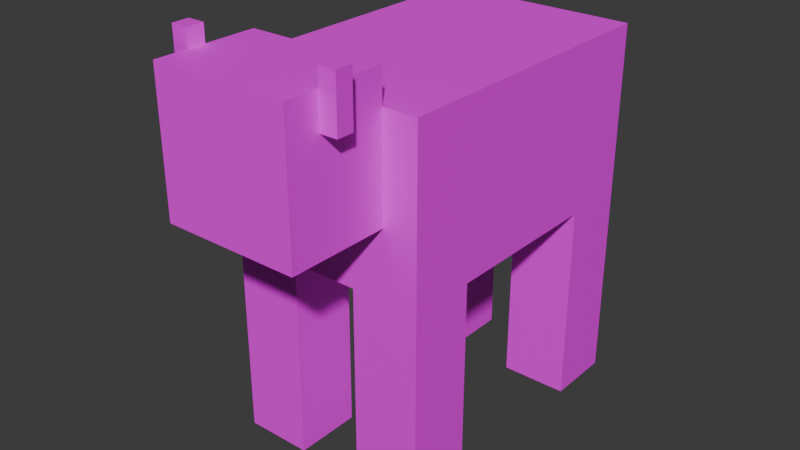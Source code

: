 # Source: Cow.blend  (saved by Blender 4.4.30; exported with 4.5.12 LTS)
import bpy
from mathutils import Matrix  # noqa: F401  (used for matrix-valued properties, if any)

bpy.ops.wm.read_factory_settings(use_empty=True)
scene = bpy.context.scene
scene.name = 'Scene'

# ---- collections
col_cow = bpy.data.collections.new('Cow'); scene.collection.children.link(col_cow)

# ---- images (referenced by path relative to the original .blend; pixels are not part of the script)
import os
ASSET_DIR = os.environ.get("B2B_ASSET_DIR", "")  # directory of the original .blend (textures are referenced by path, not embedded)
HERE = os.path.dirname(os.path.abspath(__file__))  # packed textures are extracted next to this script under _unpacked/

def load_image(name, relpath, width, height, colorspace="sRGB"):
    """Load a texture the original file referenced (path relative to the .blend, or extracted next to this script)."""
    p = next((c for c in (os.path.join(HERE, relpath), os.path.join(ASSET_DIR, relpath)) if relpath and os.path.exists(c)), "")
    if p:
        img = bpy.data.images.load(p, check_existing=True)
        img.name = name
    else:  # same state as the original file: an image datablock whose file is absent (Cycles renders it pink)
        img = bpy.data.images.new(name, width, height)
        img.source = "FILE"
        img.filepath = "//" + (relpath or name)
    img.colorspace_settings.name = colorspace
    return img
img_cowtexture_png = load_image('CowTexture.png', 'CowTexture.png', 1024, 1024, 'sRGB')

# ---- materials (node trees are filled in below, after node groups)
mat_texturematerial = bpy.data.materials.new('TextureMaterial')

# ---- material node trees
mat_texturematerial.use_nodes = True; mat_texturematerial.node_tree.nodes.clear()
_N = mat_texturematerial.node_tree.nodes; _L = mat_texturematerial.node_tree.links
n0 = _N.new('ShaderNodeBsdfPrincipled'); n0.name = 'Principled BSDF'; n0.location = (10, 300)
n1 = _N.new('ShaderNodeOutputMaterial'); n1.name = 'Material Output'; n1.location = (300, 300)
n2 = _N.new('ShaderNodeTexImage'); n2.name = 'Image Texture'; n2.location = (-280, 280)
n2.image = img_cowtexture_png
n2.interpolation = 'Closest'
_L.new(n0.outputs[0], n1.inputs[0])
_L.new(n2.outputs[0], n0.inputs[0])
n1.is_active_output = True

# ---- world
world_world = bpy.data.worlds.new('World'); scene.world = world_world
world_world.use_nodes = True; world_world.node_tree.nodes.clear()
_N = world_world.node_tree.nodes; _L = world_world.node_tree.links
n0 = _N.new('ShaderNodeOutputWorld'); n0.name = 'World Output'; n0.location = (300, 300)
n1 = _N.new('ShaderNodeBackground'); n1.name = 'Background'; n1.location = (10, 300)
n1.inputs[0].default_value = (0.05088, 0.05088, 0.05088, 1.0)
_L.new(n1.outputs[0], n0.inputs[0])
n0.is_active_output = True
world_world.color = (0.05088, 0.05088, 0.05088)
world_world.sun_shadow_jitter_overblur = 0.0

# ---- meshes
me_mesh_008 = bpy.data.meshes.new('Mesh.008')
me_mesh_008.from_pydata([(-6.0, 5.0, -12.0), (-6.0, 9.0, -12.0), (-2.0, 5.0, -12.0), (-6.0, 5.0, 0.0), (-2.0, 5.0, 0.0), (-6.0, 9.0, 0.0), (-2.0, 9.0, 0.0), (-2.0, 9.0, -12.0)], [], [(1, 0, 3, 5), (0, 1, 7, 2), (0, 2, 4, 3), (3, 4, 6, 5), (7, 1, 5, 6), (2, 7, 6, 4)])
me_mesh_008.polygons.foreach_set('use_smooth', [True] * 6)
_k = set([(0, 1), (0, 2), (0, 3), (1, 5), (1, 7), (2, 4), (2, 7), (3, 4), (3, 5), (4, 6), (5, 6), (6, 7)])
me_mesh_008.attributes.new('sharp_edge', 'BOOLEAN', 'EDGE').data.foreach_set('value', [ (min(e.vertices), max(e.vertices)) in _k for e in me_mesh_008.edges])
_uv = me_mesh_008.uv_layers.new(name='UVChannel_1')
_uv.uv.foreach_set('vector', [0.0, 0.5, 0.0625, 0.5, 0.0625, 0.6875, 0.0, 0.6875, 0.125, 0.6875, 0.125, 0.75, 0.1875, 0.75, 0.1875, 0.6875, 0.0625, 0.5, 0.125, 0.5, 0.125, 0.6875, 0.0625, 0.6875, 0.0625, 0.6875, 0.125, 0.6875, 0.125, 0.75, 0.0625, 0.75, 0.1875, 0.5, 0.25, 0.5, 0.25, 0.6875, 0.1875, 0.6875, 0.125, 0.5, 0.1875, 0.5, 0.1875, 0.6875, 0.125, 0.6875])
me_mesh_008.materials.append(mat_texturematerial)
me_mesh_008.update()
me_mesh_008.normals_split_custom_set([tuple(v) for v in zip(*[iter([-1.0, 0.0, 0.0, -1.0, 0.0, 0.0, -1.0, 0.0, 0.0, -1.0, 0.0, 0.0, 0.0, 0.0, -1.0, 0.0, 0.0, -1.0, 0.0, 0.0, -1.0, 0.0, 0.0, -1.0, 0.0, -1.0, 0.0, 0.0, -1.0, 0.0, 0.0, -1.0, 0.0, 0.0, -1.0, 0.0, 0.0, 0.0, 1.0, 0.0, 0.0, 1.0, 0.0, 0.0, 1.0, 0.0, 0.0, 1.0, 0.0, 1.0, 0.0, 0.0, 1.0, 0.0, 0.0, 1.0, 0.0, 0.0, 1.0, 0.0, 1.0, 0.0, 0.0, 1.0, 0.0, 0.0, 1.0, 0.0, 0.0, 1.0, 0.0, 0.0])] * 3)])
me_mesh_009 = bpy.data.meshes.new('Mesh.009')
me_mesh_009.from_pydata([(2.0, 5.0, -12.0), (2.0, 9.0, -12.0), (6.0, 5.0, -12.0), (2.0, 5.0, 0.0), (6.0, 5.0, 0.0), (2.0, 9.0, 0.0), (6.0, 9.0, 0.0), (6.0, 9.0, -12.0)], [], [(1, 0, 3, 5), (0, 1, 7, 2), (0, 2, 4, 3), (3, 4, 6, 5), (7, 1, 5, 6), (2, 7, 6, 4)])
me_mesh_009.polygons.foreach_set('use_smooth', [True] * 6)
_k = set([(0, 1), (0, 2), (0, 3), (1, 5), (1, 7), (2, 4), (2, 7), (3, 4), (3, 5), (4, 6), (5, 6), (6, 7)])
me_mesh_009.attributes.new('sharp_edge', 'BOOLEAN', 'EDGE').data.foreach_set('value', [ (min(e.vertices), max(e.vertices)) in _k for e in me_mesh_009.edges])
_uv = me_mesh_009.uv_layers.new(name='UVChannel_1')
_uv.uv.foreach_set('vector', [0.0, 0.5, 0.0625, 0.5, 0.0625, 0.6875, 0.0, 0.6875, 0.125, 0.6875, 0.125, 0.75, 0.1875, 0.75, 0.1875, 0.6875, 0.0625, 0.5, 0.125, 0.5, 0.125, 0.6875, 0.0625, 0.6875, 0.0625, 0.6875, 0.125, 0.6875, 0.125, 0.75, 0.0625, 0.75, 0.1875, 0.5, 0.25, 0.5, 0.25, 0.6875, 0.1875, 0.6875, 0.125, 0.5, 0.1875, 0.5, 0.1875, 0.6875, 0.125, 0.6875])
me_mesh_009.materials.append(mat_texturematerial)
me_mesh_009.update()
me_mesh_009.normals_split_custom_set([tuple(v) for v in zip(*[iter([-1.0, 0.0, 0.0, -1.0, 0.0, 0.0, -1.0, 0.0, 0.0, -1.0, 0.0, 0.0, 0.0, 0.0, -1.0, 0.0, 0.0, -1.0, 0.0, 0.0, -1.0, 0.0, 0.0, -1.0, 0.0, -1.0, 0.0, 0.0, -1.0, 0.0, 0.0, -1.0, 0.0, 0.0, -1.0, 0.0, 0.0, 0.0, 1.0, 0.0, 0.0, 1.0, 0.0, 0.0, 1.0, 0.0, 0.0, 1.0, 0.0, 1.0, 0.0, 0.0, 1.0, 0.0, 0.0, 1.0, 0.0, 0.0, 1.0, 0.0, 1.0, 0.0, 0.0, 1.0, 0.0, 0.0, 1.0, 0.0, 0.0, 1.0, 0.0, 0.0])] * 3)])
me_mesh_002 = bpy.data.meshes.new('Mesh.002')
me_mesh_002.from_pydata([(-6.0, -9.0, 0.0), (6.0, -9.0, 0.0), (-6.0, 9.0, 0.0), (6.0, 9.0, 0.0), (-6.0, -9.0, 10.0), (6.0, -9.0, 10.0), (-6.0, 9.0, 10.0), (6.0, 9.0, 10.0)], [], [(0, 2, 3, 1), (4, 5, 7, 6), (0, 1, 5, 4), (1, 3, 7, 5), (3, 2, 6, 7), (2, 0, 4, 6)])
me_mesh_002.polygons.foreach_set('use_smooth', [True] * 6)
_k = set([(0, 1), (0, 2), (0, 4), (1, 3), (1, 5), (2, 3), (2, 6), (3, 7), (4, 5), (4, 6), (5, 7), (6, 7)])
me_mesh_002.attributes.new('sharp_edge', 'BOOLEAN', 'EDGE').data.foreach_set('value', [ (min(e.vertices), max(e.vertices)) in _k for e in me_mesh_002.edges])
_uv = me_mesh_002.uv_layers.new(name='UVChannel_1')
_uv.uv.foreach_set('vector', [0.4375, 0.7814, 0.4375, 0.5, 0.625, 0.5, 0.625, 0.7814, 0.9686, 0.7814, 0.7811, 0.7814, 0.7811, 0.5, 0.9686, 0.5, 0.4375, 0.7814, 0.625, 0.7814, 0.625, 0.9375, 0.4375, 0.9375, 0.625, 0.7814, 0.625, 0.5, 0.7811, 0.5, 0.7811, 0.7814, 0.625, 0.7814, 0.8123, 0.7814, 0.8125, 0.9375, 0.625, 0.9375, 0.4375, 0.5, 0.4375, 0.7814, 0.2813, 0.7814, 0.2813, 0.5])
me_mesh_002.materials.append(mat_texturematerial)
me_mesh_002.update()
me_mesh_002.normals_split_custom_set([tuple(v) for v in zip(*[iter([0.0, 0.0, -1.0, 0.0, 0.0, -1.0, 0.0, 0.0, -1.0, 0.0, 0.0, -1.0, 0.0, 0.0, 1.0, 0.0, 0.0, 1.0, 0.0, 0.0, 1.0, 0.0, 0.0, 1.0, 0.0, -1.0, 0.0, 0.0, -1.0, 0.0, 0.0, -1.0, 0.0, 0.0, -1.0, 0.0, 1.0, 0.0, 0.0, 1.0, 0.0, 0.0, 1.0, 0.0, 0.0, 1.0, 0.0, 0.0, 0.0, 1.0, 0.0, 0.0, 1.0, 0.0, 0.0, 1.0, 0.0, 0.0, 1.0, 0.0, -1.0, 0.0, 0.0, -1.0, 0.0, 0.0, -1.0, 0.0, 0.0, -1.0, 0.0, 0.0])] * 3)])
me_mesh_006 = bpy.data.meshes.new('Mesh.006')
me_mesh_006.from_pydata([(-6.0, -9.0, -12.0), (-6.0, -5.0, -12.0), (-2.0, -9.0, -12.0), (-6.0, -9.0, 0.0), (-2.0, -9.0, 0.0), (-6.0, -5.0, 0.0), (-2.0, -5.0, 0.0), (-2.0, -5.0, -12.0)], [], [(1, 0, 3, 5), (0, 1, 7, 2), (0, 2, 4, 3), (3, 4, 6, 5), (7, 1, 5, 6), (2, 7, 6, 4)])
me_mesh_006.polygons.foreach_set('use_smooth', [True] * 6)
_k = set([(0, 1), (0, 2), (0, 3), (1, 5), (1, 7), (2, 4), (2, 7), (3, 4), (3, 5), (4, 6), (5, 6), (6, 7)])
me_mesh_006.attributes.new('sharp_edge', 'BOOLEAN', 'EDGE').data.foreach_set('value', [ (min(e.vertices), max(e.vertices)) in _k for e in me_mesh_006.edges])
_uv = me_mesh_006.uv_layers.new(name='UVChannel_1')
_uv.uv.foreach_set('vector', [0.0, 0.5, 0.0625, 0.5, 0.0625, 0.6875, 0.0, 0.6875, 0.125, 0.6875, 0.125, 0.75, 0.1875, 0.75, 0.1875, 0.6875, 0.0625, 0.5, 0.125, 0.5, 0.125, 0.6875, 0.0625, 0.6875, 0.0625, 0.6875, 0.125, 0.6875, 0.125, 0.75, 0.0625, 0.75, 0.1875, 0.5, 0.25, 0.5, 0.25, 0.6875, 0.1875, 0.6875, 0.125, 0.5, 0.1875, 0.5, 0.1875, 0.6875, 0.125, 0.6875])
me_mesh_006.materials.append(mat_texturematerial)
me_mesh_006.update()
me_mesh_006.normals_split_custom_set([tuple(v) for v in zip(*[iter([-1.0, 0.0, 0.0, -1.0, 0.0, 0.0, -1.0, 0.0, 0.0, -1.0, 0.0, 0.0, 0.0, 0.0, -1.0, 0.0, 0.0, -1.0, 0.0, 0.0, -1.0, 0.0, 0.0, -1.0, 0.0, -1.0, 0.0, 0.0, -1.0, 0.0, 0.0, -1.0, 0.0, 0.0, -1.0, 0.0, 0.0, 0.0, 1.0, 0.0, 0.0, 1.0, 0.0, 0.0, 1.0, 0.0, 0.0, 1.0, 0.0, 1.0, 0.0, 0.0, 1.0, 0.0, 0.0, 1.0, 0.0, 0.0, 1.0, 0.0, 1.0, 0.0, 0.0, 1.0, 0.0, 0.0, 1.0, 0.0, 0.0, 1.0, 0.0, 0.0])] * 3)])
me_mesh_007 = bpy.data.meshes.new('Mesh.007')
me_mesh_007.from_pydata([(2.0, -9.0, -12.0), (2.0, -5.0, -12.0), (6.0, -9.0, -12.0), (2.0, -9.0, 0.0), (6.0, -9.0, 0.0), (2.0, -5.0, 0.0), (6.0, -5.0, 0.0), (6.0, -5.0, -12.0)], [], [(1, 0, 3, 5), (0, 1, 7, 2), (0, 2, 4, 3), (3, 4, 6, 5), (7, 1, 5, 6), (2, 7, 6, 4)])
me_mesh_007.polygons.foreach_set('use_smooth', [True] * 6)
_k = set([(0, 1), (0, 2), (0, 3), (1, 5), (1, 7), (2, 4), (2, 7), (3, 4), (3, 5), (4, 6), (5, 6), (6, 7)])
me_mesh_007.attributes.new('sharp_edge', 'BOOLEAN', 'EDGE').data.foreach_set('value', [ (min(e.vertices), max(e.vertices)) in _k for e in me_mesh_007.edges])
_uv = me_mesh_007.uv_layers.new(name='UVChannel_1')
_uv.uv.foreach_set('vector', [0.0, 0.5, 0.0625, 0.5, 0.0625, 0.6875, 0.0, 0.6875, 0.125, 0.6875, 0.125, 0.75, 0.1875, 0.75, 0.1875, 0.6875, 0.0625, 0.5, 0.125, 0.5, 0.125, 0.6875, 0.0625, 0.6875, 0.0625, 0.6875, 0.125, 0.6875, 0.125, 0.75, 0.0625, 0.75, 0.1875, 0.5, 0.25, 0.5, 0.25, 0.6875, 0.1875, 0.6875, 0.125, 0.5, 0.1875, 0.5, 0.1875, 0.6875, 0.125, 0.6875])
me_mesh_007.materials.append(mat_texturematerial)
me_mesh_007.update()
me_mesh_007.normals_split_custom_set([tuple(v) for v in zip(*[iter([-1.0, 0.0, 0.0, -1.0, 0.0, 0.0, -1.0, 0.0, 0.0, -1.0, 0.0, 0.0, 0.0, 0.0, -1.0, 0.0, 0.0, -1.0, 0.0, 0.0, -1.0, 0.0, 0.0, -1.0, 0.0, -1.0, 0.0, 0.0, -1.0, 0.0, 0.0, -1.0, 0.0, 0.0, -1.0, 0.0, 0.0, 0.0, 1.0, 0.0, 0.0, 1.0, 0.0, 0.0, 1.0, 0.0, 0.0, 1.0, 0.0, 1.0, 0.0, 0.0, 1.0, 0.0, 0.0, 1.0, 0.0, 0.0, 1.0, 0.0, 1.0, 0.0, 0.0, 1.0, 0.0, 0.0, 1.0, 0.0, 0.0, 1.0, 0.0, 0.0])] * 3)])
me_mesh_003 = bpy.data.meshes.new('Mesh.003')
me_mesh_003.from_pydata([(-4.0, -15.0, 4.0), (-4.0, -9.0, 4.0), (4.0, -15.0, 4.0), (-4.0, -15.0, 12.0), (4.0, -15.0, 12.0), (-4.0, -9.0, 12.0), (4.0, -9.0, 12.0), (4.0, -9.0, 4.0)], [], [(1, 0, 3, 5), (0, 1, 7, 2), (0, 2, 4, 3), (3, 4, 6, 5), (7, 1, 5, 6), (2, 7, 6, 4)])
me_mesh_003.polygons.foreach_set('use_smooth', [True] * 6)
_k = set([(0, 1), (0, 2), (0, 3), (1, 5), (1, 7), (2, 4), (2, 7), (3, 4), (3, 5), (4, 6), (5, 6), (6, 7)])
me_mesh_003.attributes.new('sharp_edge', 'BOOLEAN', 'EDGE').data.foreach_set('value', [ (min(e.vertices), max(e.vertices)) in _k for e in me_mesh_003.edges])
_uv = me_mesh_003.uv_layers.new(name='UVChannel_1')
_uv.uv.foreach_set('vector', [0.0, 0.7814, 0.09374, 0.7814, 0.09374, 0.906, 0.0, 0.906, 0.2187, 0.9063, 0.2187, 1.0, 0.3437, 1.0, 0.3437, 0.9063, 0.09374, 0.7814, 0.2187, 0.7814, 0.2187, 0.906, 0.09374, 0.906, 0.09374, 0.906, 0.2187, 0.906, 0.2187, 1.0, 0.09374, 1.0, 0.3125, 0.7814, 0.4374, 0.7814, 0.4374, 0.906, 0.3125, 0.906, 0.2187, 0.7814, 0.3125, 0.7814, 0.3125, 0.906, 0.2187, 0.906])
me_mesh_003.materials.append(mat_texturematerial)
me_mesh_003.update()
me_mesh_003.normals_split_custom_set([tuple(v) for v in zip(*[iter([-1.0, 0.0, 0.0, -1.0, 0.0, 0.0, -1.0, 0.0, 0.0, -1.0, 0.0, 0.0, 0.0, 0.0, -1.0, 0.0, 0.0, -1.0, 0.0, 0.0, -1.0, 0.0, 0.0, -1.0, 0.0, -1.0, 0.0, 0.0, -1.0, 0.0, 0.0, -1.0, 0.0, 0.0, -1.0, 0.0, 0.0, 0.0, 1.0, 0.0, 0.0, 1.0, 0.0, 0.0, 1.0, 0.0, 0.0, 1.0, 0.0, 1.0, 0.0, 0.0, 1.0, 0.0, 0.0, 1.0, 0.0, 0.0, 1.0, 0.0, 1.0, 0.0, 0.0, 1.0, 0.0, 0.0, 1.0, 0.0, 0.0, 1.0, 0.0, 0.0])] * 3)])
me_mesh_004 = bpy.data.meshes.new('Mesh.004')
me_mesh_004.from_pydata([(-5.0, -13.0, 10.0), (-5.0, -12.0, 10.0), (-4.0, -13.0, 10.0), (-5.0, -13.0, 13.0), (-4.0, -13.0, 13.0), (-5.0, -12.0, 13.0), (-4.0, -12.0, 13.0), (-4.0, -12.0, 10.0)], [], [(1, 0, 3, 5), (0, 1, 7, 2), (0, 2, 4, 3), (3, 4, 6, 5), (7, 1, 5, 6), (2, 7, 6, 4)])
me_mesh_004.polygons.foreach_set('use_smooth', [True] * 6)
_k = set([(0, 1), (0, 2), (0, 3), (1, 5), (1, 7), (2, 4), (2, 7), (3, 4), (3, 5), (4, 6), (5, 6), (6, 7)])
me_mesh_004.attributes.new('sharp_edge', 'BOOLEAN', 'EDGE').data.foreach_set('value', [ (min(e.vertices), max(e.vertices)) in _k for e in me_mesh_004.edges])
_uv = me_mesh_004.uv_layers.new(name='UVChannel_1')
_uv.uv.foreach_set('vector', [0.3436, 0.9375, 0.3592, 0.9375, 0.3592, 0.9844, 0.3436, 0.9844, 0.375, 0.9844, 0.375, 1.0, 0.3875, 1.0, 0.3875, 0.9844, 0.3592, 0.9375, 0.3749, 0.9375, 0.3749, 0.9844, 0.3592, 0.9844, 0.3625, 0.9844, 0.375, 0.9844, 0.375, 1.0, 0.3625, 1.0, 0.3905, 0.9375, 0.4062, 0.9375, 0.4062, 0.9844, 0.3905, 0.9844, 0.3749, 0.9375, 0.3905, 0.9375, 0.3905, 0.9844, 0.3749, 0.9844])
me_mesh_004.materials.append(mat_texturematerial)
me_mesh_004.update()
me_mesh_004.normals_split_custom_set([tuple(v) for v in zip(*[iter([-1.0, 0.0, 0.0, -1.0, 0.0, 0.0, -1.0, 0.0, 0.0, -1.0, 0.0, 0.0, 0.0, 0.0, -1.0, 0.0, 0.0, -1.0, 0.0, 0.0, -1.0, 0.0, 0.0, -1.0, 0.0, -1.0, 0.0, 0.0, -1.0, 0.0, 0.0, -1.0, 0.0, 0.0, -1.0, 0.0, 0.0, 0.0, 1.0, 0.0, 0.0, 1.0, 0.0, 0.0, 1.0, 0.0, 0.0, 1.0, 0.0, 1.0, 0.0, 0.0, 1.0, 0.0, 0.0, 1.0, 0.0, 0.0, 1.0, 0.0, 1.0, 0.0, 0.0, 1.0, 0.0, 0.0, 1.0, 0.0, 0.0, 1.0, 0.0, 0.0])] * 3)])
me_mesh_005 = bpy.data.meshes.new('Mesh.005')
me_mesh_005.from_pydata([(4.0, -13.0, 10.0), (4.0, -12.0, 10.0), (5.0, -13.0, 10.0), (4.0, -13.0, 13.0), (5.0, -13.0, 13.0), (4.0, -12.0, 13.0), (5.0, -12.0, 13.0), (5.0, -12.0, 10.0)], [], [(1, 0, 3, 5), (0, 1, 7, 2), (0, 2, 4, 3), (3, 4, 6, 5), (7, 1, 5, 6), (2, 7, 6, 4)])
me_mesh_005.polygons.foreach_set('use_smooth', [True] * 6)
_k = set([(0, 1), (0, 2), (0, 3), (1, 5), (1, 7), (2, 4), (2, 7), (3, 4), (3, 5), (4, 6), (5, 6), (6, 7)])
me_mesh_005.attributes.new('sharp_edge', 'BOOLEAN', 'EDGE').data.foreach_set('value', [ (min(e.vertices), max(e.vertices)) in _k for e in me_mesh_005.edges])
_uv = me_mesh_005.uv_layers.new(name='UVChannel_1')
_uv.uv.foreach_set('vector', [0.3436, 0.9375, 0.3592, 0.9375, 0.3592, 0.9844, 0.3436, 0.9844, 0.375, 0.9844, 0.375, 1.0, 0.3875, 1.0, 0.3875, 0.9844, 0.3592, 0.9375, 0.3749, 0.9375, 0.3749, 0.9844, 0.3592, 0.9844, 0.3625, 0.9844, 0.375, 0.9844, 0.375, 1.0, 0.3625, 1.0, 0.3905, 0.9375, 0.4062, 0.9375, 0.4062, 0.9844, 0.3905, 0.9844, 0.3749, 0.9375, 0.3905, 0.9375, 0.3905, 0.9844, 0.3749, 0.9844])
me_mesh_005.materials.append(mat_texturematerial)
me_mesh_005.update()
me_mesh_005.normals_split_custom_set([tuple(v) for v in zip(*[iter([-1.0, 0.0, 0.0, -1.0, 0.0, 0.0, -1.0, 0.0, 0.0, -1.0, 0.0, 0.0, 0.0, 0.0, -1.0, 0.0, 0.0, -1.0, 0.0, 0.0, -1.0, 0.0, 0.0, -1.0, 0.0, -1.0, 0.0, 0.0, -1.0, 0.0, 0.0, -1.0, 0.0, 0.0, -1.0, 0.0, 0.0, 0.0, 1.0, 0.0, 0.0, 1.0, 0.0, 0.0, 1.0, 0.0, 0.0, 1.0, 0.0, 1.0, 0.0, 0.0, 1.0, 0.0, 0.0, 1.0, 0.0, 0.0, 1.0, 0.0, 1.0, 0.0, 0.0, 1.0, 0.0, 0.0, 1.0, 0.0, 0.0, 1.0, 0.0, 0.0])] * 3)])

# ---- objects
ob_backleftleg = bpy.data.objects.new('BackLeftLeg', me_mesh_008)
ob_backrightleg = bpy.data.objects.new('BackRightLeg', me_mesh_009)
ob_cow_body = bpy.data.objects.new('Cow-Body', me_mesh_002)
ob_frontleftleg = bpy.data.objects.new('FrontLeftLeg', me_mesh_006)
ob_frontrightleg = bpy.data.objects.new('FrontRightLeg', me_mesh_007)
ob_head = bpy.data.objects.new('Head', me_mesh_003)
ob_leftear = bpy.data.objects.new('LeftEar', me_mesh_004)
ob_rightear = bpy.data.objects.new('RightEar', me_mesh_005)

# ---- transforms, parenting, visibility, modifiers, constraints
ob_backleftleg.parent = ob_cow_body
ob_backleftleg.matrix_parent_inverse = Matrix(((39.37, -0.0, 0.0, -0.0), (-0.0, 39.37, -0.0, 0.0), (0.0, -0.0, 39.37, -0.0), (-0.0, 0.0, -0.0, 1.0)))
ob_backleftleg.location = (0.0, 0.0, 0.0)
ob_backleftleg.scale = (0.0254, 0.0254, 0.0254)
ob_backleftleg.color = (0.8, 0.8, 0.8, 1.0)
ob_backrightleg.parent = ob_cow_body
ob_backrightleg.matrix_parent_inverse = Matrix(((39.37, -0.0, 0.0, -0.0), (-0.0, 39.37, -0.0, 0.0), (0.0, -0.0, 39.37, -0.0), (-0.0, 0.0, -0.0, 1.0)))
ob_backrightleg.location = (0.0, 0.0, 0.0)
ob_backrightleg.scale = (0.0254, 0.0254, 0.0254)
ob_backrightleg.color = (0.8, 0.8, 0.8, 1.0)
ob_cow_body.location = (0.0, 0.0, 0.0)
ob_cow_body.scale = (0.0254, 0.0254, 0.0254)
ob_cow_body.color = (0.8, 0.8, 0.8, 1.0)
ob_frontleftleg.parent = ob_cow_body
ob_frontleftleg.matrix_parent_inverse = Matrix(((39.37, -0.0, 0.0, -0.0), (-0.0, 39.37, -0.0, 0.0), (0.0, -0.0, 39.37, -0.0), (-0.0, 0.0, -0.0, 1.0)))
ob_frontleftleg.location = (0.0, 0.0, 0.0)
ob_frontleftleg.scale = (0.0254, 0.0254, 0.0254)
ob_frontleftleg.color = (0.8, 0.8, 0.8, 1.0)
ob_frontrightleg.parent = ob_cow_body
ob_frontrightleg.matrix_parent_inverse = Matrix(((39.37, -0.0, 0.0, -0.0), (-0.0, 39.37, -0.0, 0.0), (0.0, -0.0, 39.37, -0.0), (-0.0, 0.0, -0.0, 1.0)))
ob_frontrightleg.location = (0.0, 0.0, 0.0)
ob_frontrightleg.scale = (0.0254, 0.0254, 0.0254)
ob_frontrightleg.color = (0.8, 0.8, 0.8, 1.0)
ob_head.parent = ob_cow_body
ob_head.matrix_parent_inverse = Matrix(((39.37, -0.0, 0.0, -0.0), (-0.0, 39.37, -0.0, 0.0), (0.0, -0.0, 39.37, -0.0), (-0.0, 0.0, -0.0, 1.0)))
ob_head.location = (0.0, 0.0, 0.0)
ob_head.scale = (0.0254, 0.0254, 0.0254)
ob_head.color = (0.8, 0.8, 0.8, 1.0)
ob_leftear.parent = ob_head
ob_leftear.matrix_parent_inverse = Matrix(((39.37, -0.0, 0.0, -0.0), (-0.0, 39.37, -0.0, 0.0), (0.0, -0.0, 39.37, -0.0), (-0.0, 0.0, -0.0, 1.0)))
ob_leftear.location = (0.0, 0.0, 0.0)
ob_leftear.scale = (0.0254, 0.0254, 0.0254)
ob_leftear.color = (0.8, 0.8, 0.8, 1.0)
ob_rightear.parent = ob_head
ob_rightear.matrix_parent_inverse = Matrix(((39.37, -0.0, 0.0, -0.0), (-0.0, 39.37, -0.0, 0.0), (0.0, -0.0, 39.37, -0.0), (-0.0, 0.0, -0.0, 1.0)))
ob_rightear.location = (0.0, 0.0, 0.0)
ob_rightear.scale = (0.0254, 0.0254, 0.0254)
ob_rightear.color = (0.8, 0.8, 0.8, 1.0)

# ---- collection membership
col_cow.objects.link(ob_backleftleg)
col_cow.objects.link(ob_backrightleg)
col_cow.objects.link(ob_cow_body)
col_cow.objects.link(ob_frontleftleg)
col_cow.objects.link(ob_frontrightleg)
col_cow.objects.link(ob_head)
col_cow.objects.link(ob_leftear)
col_cow.objects.link(ob_rightear)

# ---- scene / render settings (as saved in the file)
scene.frame_start = 1; scene.frame_end = 250; scene.frame_set(1)
scene.render.engine = 'BLENDER_EEVEE_NEXT'
scene.render.fps = 30
bpy.context.view_layer.update()

# ---- added for rendering (the .blend has no active camera and no usable light): camera, sun
cam_auto = bpy.data.cameras.new('AutoCamera')
cam_auto.lens = 50.0
cam_auto.sensor_width = 36.0
cam_auto.clip_end = 1000.0
ob_auto_camera = bpy.data.objects.new('AutoCamera', cam_auto)
scene.collection.objects.link(ob_auto_camera)
ob_auto_camera.location = (0.861871, -1.11044, 0.702196)
ob_auto_camera.rotation_euler = (1.09748, -7.21219e-08, 0.694738)
scene.camera = ob_auto_camera
light_auto_sun = bpy.data.lights.new('AutoSun', 'SUN')
light_auto_sun.energy = 3.0
light_auto_sun.angle = 0.0523599
ob_auto_sun = bpy.data.objects.new('AutoSun', light_auto_sun)
scene.collection.objects.link(ob_auto_sun)
ob_auto_sun.rotation_euler = (0.872665, 0.174533, 0.523599)
bpy.context.view_layer.update()
